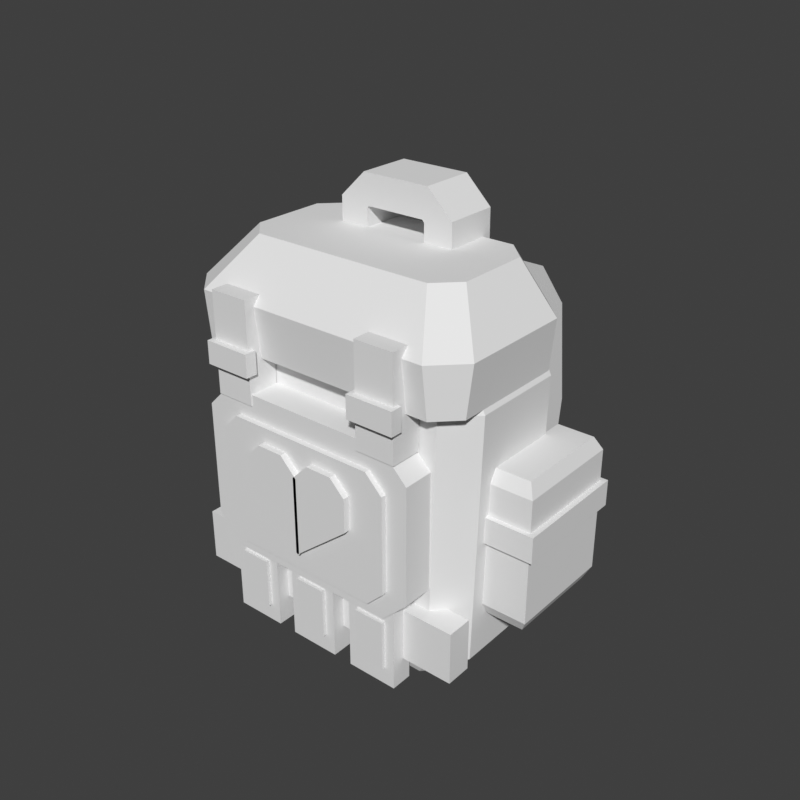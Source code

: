 # Source: powerup-refill.blend  (saved by Blender 5.2.45; exported with 4.5.12 LTS)
import bpy
from mathutils import Matrix  # noqa: F401  (used for matrix-valued properties, if any)

bpy.ops.wm.read_factory_settings(use_empty=True)
scene = bpy.context.scene
scene.name = 'Scene'

# ---- world
world_preview = bpy.data.worlds.new('Preview'); scene.world = world_preview
world_preview.use_nodes = True; world_preview.node_tree.nodes.clear()
_N = world_preview.node_tree.nodes; _L = world_preview.node_tree.links
n0 = _N.new('ShaderNodeBackground'); n0.name = 'Background'; n0.location = (-200, 100)
n0.inputs[0].default_value = (0.05, 0.05, 0.05, 1.0)
n1 = _N.new('ShaderNodeOutputWorld'); n1.name = 'World Output'; n1.location = (200, 100)
_L.new(n0.outputs[0], n1.inputs[0])
n1.is_active_output = True
world_preview.color = (0.807, 0.807, 0.807)

# ---- meshes
me_prop = bpy.data.meshes.new('prop')
me_prop.from_pydata([(0.11, 0.028, 0.006), (0.09, 0.048, 0.006), (-0.09, 0.048, 0.006), (-0.11, 0.028, 0.006), (-0.11, -0.052, 0.006), (-0.09, -0.072, 0.006), (0.09, -0.072, 0.006), (0.11, -0.052, 0.006), (0.13, 0.032, 0.03), (0.105, 0.057, 0.03), (-0.105, 0.057, 0.03), (-0.13, 0.032, 0.03), (-0.13, -0.056, 0.03), (-0.105, -0.081, 0.03), (0.105, -0.081, 0.03), (0.13, -0.056, 0.03), (0.136, 0.032, 0.26), (0.111, 0.057, 0.26), (-0.111, 0.057, 0.26), (-0.136, 0.032, 0.26), (-0.136, -0.056, 0.26), (-0.111, -0.081, 0.26), (0.111, -0.081, 0.26), (0.136, -0.056, 0.26), (0.126, 0.032, 0.28), (0.106, 0.052, 0.28), (-0.106, 0.052, 0.28), (-0.126, 0.032, 0.28), (-0.126, -0.056, 0.28), (-0.106, -0.076, 0.28), (0.106, -0.076, 0.28), (0.126, -0.056, 0.28), (0.134, 0.031, 0.264), (0.114, 0.051, 0.264), (-0.114, 0.051, 0.264), (-0.134, 0.031, 0.264), (-0.134, -0.077, 0.264), (-0.114, -0.097, 0.264), (0.114, -0.097, 0.264), (0.134, -0.077, 0.264), (0.139, 0.03, 0.31), (0.113, 0.056, 0.31), (-0.113, 0.056, 0.31), (-0.139, 0.03, 0.31), (-0.139, -0.076, 0.31), (-0.113, -0.102, 0.31), (0.113, -0.102, 0.31), (0.139, -0.076, 0.31), (0.106, 0.025, 0.353), (0.086, 0.045, 0.353), (-0.086, 0.045, 0.353), (-0.106, 0.025, 0.353), (-0.106, -0.043, 0.353), (-0.086, -0.063, 0.353), (0.086, -0.063, 0.353), (0.106, -0.043, 0.353), (-0.082, -0.07, 0.08), (0.082, -0.07, 0.08), (0.106, -0.07, 0.104), (0.106, -0.07, 0.212), (0.082, -0.07, 0.236), (-0.082, -0.07, 0.236), (-0.106, -0.07, 0.212), (-0.106, -0.07, 0.104), (-0.082, -0.11, 0.08), (0.082, -0.11, 0.08), (0.106, -0.11, 0.104), (0.106, -0.11, 0.212), (0.082, -0.11, 0.236), (-0.082, -0.11, 0.236), (-0.106, -0.11, 0.212), (-0.106, -0.11, 0.104), (-0.07, -0.108, 0.092), (0.07, -0.108, 0.092), (0.086, -0.108, 0.108), (0.086, -0.108, 0.198), (0.07, -0.108, 0.214), (-0.07, -0.108, 0.214), (-0.086, -0.108, 0.198), (-0.086, -0.108, 0.108), (-0.07, -0.115, 0.092), (0.07, -0.115, 0.092), (0.086, -0.115, 0.108), (0.086, -0.115, 0.198), (0.07, -0.115, 0.214), (-0.07, -0.115, 0.214), (-0.086, -0.115, 0.198), (-0.086, -0.115, 0.108), (-0.053, -0.113, 0.155), (-0.053, -0.113, 0.186), (-0.039, -0.113, 0.2), (-0.014, -0.113, 0.2), (0.0015, -0.113, 0.184), (0.0015, -0.113, 0.1125), (0.0008, -0.113, 0.111), (-0.053, -0.121, 0.155), (-0.053, -0.121, 0.186), (-0.039, -0.121, 0.2), (-0.014, -0.121, 0.2), (0.0015, -0.121, 0.184), (0.0015, -0.121, 0.1125), (0.0008, -0.121, 0.111), (0.053, -0.113, 0.155), (0.053, -0.113, 0.186), (0.039, -0.113, 0.2), (0.014, -0.113, 0.2), (-0.0015, -0.113, 0.184), (-0.0015, -0.113, 0.1125), (-0.0008, -0.113, 0.111), (0.053, -0.121, 0.155), (0.053, -0.121, 0.186), (0.039, -0.121, 0.2), (0.014, -0.121, 0.2), (-0.0015, -0.121, 0.184), (-0.0015, -0.121, 0.1125), (-0.0008, -0.121, 0.111), (-0.0555, -0.082, 0.226), (-0.0925, -0.082, 0.226), (-0.0925, -0.111, 0.226), (-0.0555, -0.111, 0.226), (-0.0555, -0.082, 0.318), (-0.0925, -0.082, 0.318), (-0.0925, -0.111, 0.318), (-0.0555, -0.111, 0.318), (-0.052, -0.106, 0.254), (-0.096, -0.106, 0.254), (-0.096, -0.117, 0.254), (-0.052, -0.117, 0.254), (-0.052, -0.106, 0.275), (-0.096, -0.106, 0.275), (-0.096, -0.117, 0.275), (-0.052, -0.117, 0.275), (0.0945, -0.082, 0.226), (0.0575, -0.082, 0.226), (0.0575, -0.111, 0.226), (0.0945, -0.111, 0.226), (0.0945, -0.082, 0.318), (0.0575, -0.082, 0.318), (0.0575, -0.111, 0.318), (0.0945, -0.111, 0.318), (0.098, -0.106, 0.254), (0.054, -0.106, 0.254), (0.054, -0.117, 0.254), (0.098, -0.117, 0.254), (0.098, -0.106, 0.275), (0.054, -0.106, 0.275), (0.054, -0.117, 0.275), (0.098, -0.117, 0.275), (0.167, 0.053, 0.068), (0.133, 0.053, 0.068), (0.133, -0.037, 0.068), (0.167, -0.037, 0.068), (0.173, 0.059, 0.08), (0.127, 0.059, 0.08), (0.127, -0.043, 0.08), (0.173, -0.043, 0.08), (0.173, 0.059, 0.195), (0.127, 0.059, 0.195), (0.127, -0.043, 0.195), (0.173, -0.043, 0.195), (0.167, 0.053, 0.207), (0.133, 0.053, 0.207), (0.133, -0.037, 0.207), (0.167, -0.037, 0.207), (0.178, 0.063, 0.142), (0.125, 0.063, 0.142), (0.125, -0.047, 0.142), (0.178, -0.047, 0.142), (0.178, 0.063, 0.166), (0.125, 0.063, 0.166), (0.125, -0.047, 0.166), (0.178, -0.047, 0.166), (-0.133, 0.053, 0.068), (-0.167, 0.053, 0.068), (-0.167, -0.037, 0.068), (-0.133, -0.037, 0.068), (-0.127, 0.059, 0.08), (-0.173, 0.059, 0.08), (-0.173, -0.043, 0.08), (-0.127, -0.043, 0.08), (-0.127, 0.059, 0.195), (-0.173, 0.059, 0.195), (-0.173, -0.043, 0.195), (-0.127, -0.043, 0.195), (-0.133, 0.053, 0.207), (-0.167, 0.053, 0.207), (-0.167, -0.037, 0.207), (-0.133, -0.037, 0.207), (-0.125, 0.063, 0.142), (-0.178, 0.063, 0.142), (-0.178, -0.047, 0.142), (-0.125, -0.047, 0.142), (-0.125, 0.063, 0.166), (-0.178, 0.063, 0.166), (-0.178, -0.047, 0.166), (-0.125, -0.047, 0.166), (0.138, -0.07, 0.034), (-0.138, -0.07, 0.034), (-0.138, -0.094, 0.034), (0.138, -0.094, 0.034), (0.138, -0.07, 0.083), (-0.138, -0.07, 0.083), (-0.138, -0.094, 0.083), (0.138, -0.094, 0.083), (-0.042, -0.086, 0.01), (-0.09, -0.086, 0.01), (-0.09, -0.106, 0.01), (-0.042, -0.106, 0.01), (-0.042, -0.086, 0.09), (-0.09, -0.086, 0.09), (-0.09, -0.106, 0.09), (-0.042, -0.106, 0.09), (-0.0515, -0.103, 0.027), (-0.0805, -0.103, 0.027), (-0.0805, -0.1095, 0.027), (-0.0515, -0.1095, 0.027), (-0.0515, -0.103, 0.074), (-0.0805, -0.103, 0.074), (-0.0805, -0.1095, 0.074), (-0.0515, -0.1095, 0.074), (0.024, -0.086, 0.01), (-0.024, -0.086, 0.01), (-0.024, -0.106, 0.01), (0.024, -0.106, 0.01), (0.024, -0.086, 0.09), (-0.024, -0.086, 0.09), (-0.024, -0.106, 0.09), (0.024, -0.106, 0.09), (0.0145, -0.103, 0.027), (-0.0145, -0.103, 0.027), (-0.0145, -0.1095, 0.027), (0.0145, -0.1095, 0.027), (0.0145, -0.103, 0.074), (-0.0145, -0.103, 0.074), (-0.0145, -0.1095, 0.074), (0.0145, -0.1095, 0.074), (0.09, -0.086, 0.01), (0.042, -0.086, 0.01), (0.042, -0.106, 0.01), (0.09, -0.106, 0.01), (0.09, -0.086, 0.09), (0.042, -0.086, 0.09), (0.042, -0.106, 0.09), (0.09, -0.106, 0.09), (0.0805, -0.103, 0.027), (0.0515, -0.103, 0.027), (0.0515, -0.1095, 0.027), (0.0805, -0.1095, 0.027), (0.0805, -0.103, 0.074), (0.0515, -0.103, 0.074), (0.0515, -0.1095, 0.074), (0.0805, -0.1095, 0.074), (-0.029, 0.054, 0.33), (-0.057, 0.054, 0.33), (-0.057, 0.004, 0.33), (-0.029, 0.004, 0.33), (-0.02938, 0.054, 0.3688), (-0.05662, 0.054, 0.3752), (-0.05662, 0.004, 0.3752), (-0.02938, 0.004, 0.3688), (-0.02755, 0.054, 0.3712), (-0.03245, 0.054, 0.3988), (-0.03245, 0.004, 0.3988), (-0.02755, 0.004, 0.3712), (0.02755, 0.054, 0.3712), (0.03245, 0.054, 0.3988), (0.03245, 0.004, 0.3988), (0.02755, 0.004, 0.3712), (0.02938, 0.054, 0.3688), (0.05662, 0.054, 0.3752), (0.05662, 0.004, 0.3752), (0.02938, 0.004, 0.3688), (0.029, 0.054, 0.33), (0.057, 0.054, 0.33), (0.057, 0.004, 0.33), (0.029, 0.004, 0.33), (-0.083, 0.03873, 0.3101), (-0.083, 0.04361, 0.3326), (-0.049, 0.04361, 0.3326), (-0.049, 0.03873, 0.3101), (-0.083, 0.0829, 0.3009), (-0.083, 0.09478, 0.3206), (-0.049, 0.09478, 0.3206), (-0.049, 0.0829, 0.3009), (-0.083, 0.1073, 0.2703), (-0.083, 0.1293, 0.2769), (-0.049, 0.1293, 0.2769), (-0.049, 0.1073, 0.2703), (-0.083, 0.118, 0.18), (-0.083, 0.141, 0.18), (-0.049, 0.141, 0.18), (-0.049, 0.118, 0.18), (-0.083, 0.1073, 0.09401), (-0.083, 0.129, 0.0863), (-0.049, 0.129, 0.0863), (-0.049, 0.1073, 0.09401), (-0.083, 0.07923, 0.06732), (-0.083, 0.08985, 0.04692), (-0.049, 0.08985, 0.04692), (-0.049, 0.07923, 0.06732), (-0.083, 0.03888, 0.05989), (-0.083, 0.04318, 0.0373), (-0.049, 0.04318, 0.0373), (-0.049, 0.03888, 0.05989), (0.049, 0.03873, 0.3101), (0.049, 0.04361, 0.3326), (0.083, 0.04361, 0.3326), (0.083, 0.03873, 0.3101), (0.049, 0.0829, 0.3009), (0.049, 0.09478, 0.3206), (0.083, 0.09478, 0.3206), (0.083, 0.0829, 0.3009), (0.049, 0.1073, 0.2703), (0.049, 0.1293, 0.2769), (0.083, 0.1293, 0.2769), (0.083, 0.1073, 0.2703), (0.049, 0.118, 0.18), (0.049, 0.141, 0.18), (0.083, 0.141, 0.18), (0.083, 0.118, 0.18), (0.049, 0.1073, 0.09401), (0.049, 0.129, 0.0863), (0.083, 0.129, 0.0863), (0.083, 0.1073, 0.09401), (0.049, 0.07923, 0.06732), (0.049, 0.08985, 0.04692), (0.083, 0.08985, 0.04692), (0.083, 0.07923, 0.06732), (0.049, 0.03888, 0.05989), (0.049, 0.04318, 0.0373), (0.083, 0.04318, 0.0373), (0.083, 0.03888, 0.05989)], [], [(0, 1, 9, 8), (1, 2, 10, 9), (2, 3, 11, 10), (3, 4, 12, 11), (4, 5, 13, 12), (5, 6, 14, 13), (6, 7, 15, 14), (7, 0, 8, 15), (8, 9, 17, 16), (9, 10, 18, 17), (10, 11, 19, 18), (11, 12, 20, 19), (12, 13, 21, 20), (13, 14, 22, 21), (14, 15, 23, 22), (15, 8, 16, 23), (16, 17, 25, 24), (17, 18, 26, 25), (18, 19, 27, 26), (19, 20, 28, 27), (20, 21, 29, 28), (21, 22, 30, 29), (22, 23, 31, 30), (23, 16, 24, 31), (7, 6, 5, 4), (7, 4, 3, 2), (7, 2, 1, 0), (24, 25, 26, 27), (24, 27, 28, 29), (24, 29, 30, 31), (32, 33, 41, 40), (33, 34, 42, 41), (34, 35, 43, 42), (35, 36, 44, 43), (36, 37, 45, 44), (37, 38, 46, 45), (38, 39, 47, 46), (39, 32, 40, 47), (40, 41, 49, 48), (41, 42, 50, 49), (42, 43, 51, 50), (43, 44, 52, 51), (44, 45, 53, 52), (45, 46, 54, 53), (46, 47, 55, 54), (47, 40, 48, 55), (39, 38, 37, 36), (39, 36, 35, 34), (39, 34, 33, 32), (48, 49, 50, 51), (48, 51, 52, 53), (48, 53, 54, 55), (56, 57, 65, 64), (57, 58, 66, 65), (58, 59, 67, 66), (59, 60, 68, 67), (60, 61, 69, 68), (61, 62, 70, 69), (62, 63, 71, 70), (63, 56, 64, 71), (63, 62, 61, 60), (63, 60, 59, 58), (63, 58, 57, 56), (64, 65, 66, 67), (64, 67, 68, 69), (64, 69, 70, 71), (72, 73, 81, 80), (73, 74, 82, 81), (74, 75, 83, 82), (75, 76, 84, 83), (76, 77, 85, 84), (77, 78, 86, 85), (78, 79, 87, 86), (79, 72, 80, 87), (79, 78, 77, 76), (79, 76, 75, 74), (79, 74, 73, 72), (80, 81, 82, 83), (80, 83, 84, 85), (80, 85, 86, 87), (88, 95, 96, 89), (89, 96, 97, 90), (90, 97, 98, 91), (91, 98, 99, 92), (92, 99, 100, 93), (93, 100, 101, 94), (94, 101, 95, 88), (94, 91, 92, 93), (94, 89, 90, 91), (94, 88, 89), (95, 98, 97, 96), (95, 100, 99, 98), (95, 101, 100), (102, 103, 110, 109), (103, 104, 111, 110), (104, 105, 112, 111), (105, 106, 113, 112), (106, 107, 114, 113), (107, 108, 115, 114), (108, 102, 109, 115), (108, 107, 106, 105), (108, 105, 104, 103), (108, 103, 102), (109, 110, 111, 112), (109, 112, 113, 114), (109, 114, 115), (116, 117, 121, 120), (117, 118, 122, 121), (118, 119, 123, 122), (119, 116, 120, 123), (119, 118, 117, 116), (120, 121, 122, 123), (124, 125, 129, 128), (125, 126, 130, 129), (126, 127, 131, 130), (127, 124, 128, 131), (127, 126, 125, 124), (128, 129, 130, 131), (132, 133, 137, 136), (133, 134, 138, 137), (134, 135, 139, 138), (135, 132, 136, 139), (135, 134, 133, 132), (136, 137, 138, 139), (140, 141, 145, 144), (141, 142, 146, 145), (142, 143, 147, 146), (143, 140, 144, 147), (143, 142, 141, 140), (144, 145, 146, 147), (148, 149, 153, 152), (149, 150, 154, 153), (150, 151, 155, 154), (151, 148, 152, 155), (152, 153, 157, 156), (153, 154, 158, 157), (154, 155, 159, 158), (155, 152, 156, 159), (156, 157, 161, 160), (157, 158, 162, 161), (158, 159, 163, 162), (159, 156, 160, 163), (151, 150, 149, 148), (160, 161, 162, 163), (164, 165, 169, 168), (165, 166, 170, 169), (166, 167, 171, 170), (167, 164, 168, 171), (167, 166, 165, 164), (168, 169, 170, 171), (172, 173, 177, 176), (173, 174, 178, 177), (174, 175, 179, 178), (175, 172, 176, 179), (176, 177, 181, 180), (177, 178, 182, 181), (178, 179, 183, 182), (179, 176, 180, 183), (180, 181, 185, 184), (181, 182, 186, 185), (182, 183, 187, 186), (183, 180, 184, 187), (175, 174, 173, 172), (184, 185, 186, 187), (188, 189, 193, 192), (189, 190, 194, 193), (190, 191, 195, 194), (191, 188, 192, 195), (191, 190, 189, 188), (192, 193, 194, 195), (196, 197, 201, 200), (197, 198, 202, 201), (198, 199, 203, 202), (199, 196, 200, 203), (199, 198, 197, 196), (200, 201, 202, 203), (204, 205, 209, 208), (205, 206, 210, 209), (206, 207, 211, 210), (207, 204, 208, 211), (207, 206, 205, 204), (208, 209, 210, 211), (212, 213, 217, 216), (213, 214, 218, 217), (214, 215, 219, 218), (215, 212, 216, 219), (215, 214, 213, 212), (216, 217, 218, 219), (220, 221, 225, 224), (221, 222, 226, 225), (222, 223, 227, 226), (223, 220, 224, 227), (223, 222, 221, 220), (224, 225, 226, 227), (228, 229, 233, 232), (229, 230, 234, 233), (230, 231, 235, 234), (231, 228, 232, 235), (231, 230, 229, 228), (232, 233, 234, 235), (236, 237, 241, 240), (237, 238, 242, 241), (238, 239, 243, 242), (239, 236, 240, 243), (239, 238, 237, 236), (240, 241, 242, 243), (244, 245, 249, 248), (245, 246, 250, 249), (246, 247, 251, 250), (247, 244, 248, 251), (247, 246, 245, 244), (248, 249, 250, 251), (252, 253, 257, 256), (253, 254, 258, 257), (254, 255, 259, 258), (255, 252, 256, 259), (256, 257, 261, 260), (257, 258, 262, 261), (258, 259, 263, 262), (259, 256, 260, 263), (260, 261, 265, 264), (261, 262, 266, 265), (262, 263, 267, 266), (263, 260, 264, 267), (264, 265, 269, 268), (265, 266, 270, 269), (266, 267, 271, 270), (267, 264, 268, 271), (268, 269, 273, 272), (269, 270, 274, 273), (270, 271, 275, 274), (271, 268, 272, 275), (255, 254, 253, 252), (272, 273, 274, 275), (276, 277, 281, 280), (277, 278, 282, 281), (278, 279, 283, 282), (279, 276, 280, 283), (280, 281, 285, 284), (281, 282, 286, 285), (282, 283, 287, 286), (283, 280, 284, 287), (284, 285, 289, 288), (285, 286, 290, 289), (286, 287, 291, 290), (287, 284, 288, 291), (288, 289, 293, 292), (289, 290, 294, 293), (290, 291, 295, 294), (291, 288, 292, 295), (292, 293, 297, 296), (293, 294, 298, 297), (294, 295, 299, 298), (295, 292, 296, 299), (296, 297, 301, 300), (297, 298, 302, 301), (298, 299, 303, 302), (299, 296, 300, 303), (279, 278, 277, 276), (300, 301, 302, 303), (304, 305, 309, 308), (305, 306, 310, 309), (306, 307, 311, 310), (307, 304, 308, 311), (308, 309, 313, 312), (309, 310, 314, 313), (310, 311, 315, 314), (311, 308, 312, 315), (312, 313, 317, 316), (313, 314, 318, 317), (314, 315, 319, 318), (315, 312, 316, 319), (316, 317, 321, 320), (317, 318, 322, 321), (318, 319, 323, 322), (319, 316, 320, 323), (320, 321, 325, 324), (321, 322, 326, 325), (322, 323, 327, 326), (323, 320, 324, 327), (324, 325, 329, 328), (325, 326, 330, 329), (326, 327, 331, 330), (327, 324, 328, 331), (307, 306, 305, 304), (328, 329, 330, 331)])
me_prop.update()

# ---- objects
ob_prop = bpy.data.objects.new('prop', me_prop)

# ---- transforms, parenting, visibility, modifiers, constraints
ob_prop.location = (0.0, 0.0, 0.0)

# ---- collection membership
scene.collection.objects.link(ob_prop)

# ---- scene / render settings (as saved in the file)
scene.frame_start = 1; scene.frame_end = 250; scene.frame_set(1)
scene.render.engine = 'BLENDER_WORKBENCH'
scene.render.image_settings.color_mode = 'RGB'
scene.render.resolution_x = 384
scene.render.resolution_y = 384
scene.render.fps = 30
scene.render.bake_bias = 0.0
scene.render.bake_samples = 0
scene.render.compositor_device = 'GPU'
scene.eevee.use_volume_custom_range = False
scene.eevee.fast_gi_thickness_near = 0.1
scene.eevee.fast_gi_thickness_far = 0.0
scene.eevee.ray_tracing_options.screen_trace_thickness = 0.1
scene.view_settings.view_transform = 'Standard'
bpy.context.view_layer.update()

# ---- added for rendering (the .blend has no active camera and no usable light): camera, sun
cam_auto = bpy.data.cameras.new('AutoCamera')
cam_auto.lens = 50.0
cam_auto.sensor_width = 36.0
cam_auto.clip_end = 1000.0
ob_auto_camera = bpy.data.objects.new('AutoCamera', cam_auto)
scene.collection.objects.link(ob_auto_camera)
ob_auto_camera.location = (0.547103, -0.646524, 0.640074)
ob_auto_camera.rotation_euler = (1.09748, -7.21219e-08, 0.694738)
scene.camera = ob_auto_camera
light_auto_sun = bpy.data.lights.new('AutoSun', 'SUN')
light_auto_sun.energy = 3.0
light_auto_sun.angle = 0.0523599
ob_auto_sun = bpy.data.objects.new('AutoSun', light_auto_sun)
scene.collection.objects.link(ob_auto_sun)
ob_auto_sun.rotation_euler = (0.872665, 0.174533, 0.523599)
bpy.context.view_layer.update()
